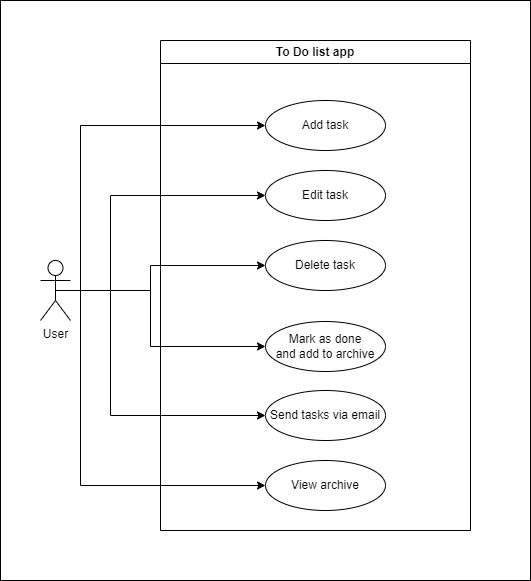

The diagram above was exported from draw.io. Its source (the exported page's mxGraphModel, read from the mxfile embedded in the PNG):
<mxGraphModel dx="1105" dy="607" grid="1" gridSize="10" guides="1" tooltips="1" connect="1" arrows="1" fold="1" page="1" pageScale="1" pageWidth="850" pageHeight="1100" background="#FFFFFF" math="0" shadow="0">
  <root>
    <mxCell id="0" />
    <mxCell id="1" parent="0" />
    <mxCell id="RqtaTr_4H3DzHqO2dWX0-38" style="edgeStyle=orthogonalEdgeStyle;rounded=0;orthogonalLoop=1;jettySize=auto;html=1;exitX=0.5;exitY=0.5;exitDx=0;exitDy=0;exitPerimeter=0;entryX=0;entryY=0.5;entryDx=0;entryDy=0;" edge="1" parent="1" source="RqtaTr_4H3DzHqO2dWX0-18" target="RqtaTr_4H3DzHqO2dWX0-27">
      <mxGeometry relative="1" as="geometry">
        <Array as="points">
          <mxPoint x="120" y="320" />
          <mxPoint x="120" y="155" />
        </Array>
      </mxGeometry>
    </mxCell>
    <mxCell id="RqtaTr_4H3DzHqO2dWX0-42" style="edgeStyle=orthogonalEdgeStyle;rounded=0;orthogonalLoop=1;jettySize=auto;html=1;exitX=0.5;exitY=0.5;exitDx=0;exitDy=0;exitPerimeter=0;entryX=0;entryY=0.5;entryDx=0;entryDy=0;" edge="1" parent="1" source="RqtaTr_4H3DzHqO2dWX0-18" target="RqtaTr_4H3DzHqO2dWX0-30">
      <mxGeometry relative="1" as="geometry">
        <Array as="points">
          <mxPoint x="150" y="320" />
          <mxPoint x="150" y="225" />
        </Array>
      </mxGeometry>
    </mxCell>
    <mxCell id="RqtaTr_4H3DzHqO2dWX0-43" style="edgeStyle=orthogonalEdgeStyle;rounded=0;orthogonalLoop=1;jettySize=auto;html=1;exitX=0.5;exitY=0.5;exitDx=0;exitDy=0;exitPerimeter=0;entryX=0;entryY=0.5;entryDx=0;entryDy=0;" edge="1" parent="1" source="RqtaTr_4H3DzHqO2dWX0-18" target="RqtaTr_4H3DzHqO2dWX0-29">
      <mxGeometry relative="1" as="geometry">
        <Array as="points">
          <mxPoint x="190" y="320" />
          <mxPoint x="190" y="295" />
        </Array>
      </mxGeometry>
    </mxCell>
    <mxCell id="RqtaTr_4H3DzHqO2dWX0-44" style="edgeStyle=orthogonalEdgeStyle;rounded=0;orthogonalLoop=1;jettySize=auto;html=1;exitX=0.5;exitY=0.5;exitDx=0;exitDy=0;exitPerimeter=0;entryX=0;entryY=0.5;entryDx=0;entryDy=0;" edge="1" parent="1" source="RqtaTr_4H3DzHqO2dWX0-18" target="RqtaTr_4H3DzHqO2dWX0-32">
      <mxGeometry relative="1" as="geometry">
        <Array as="points">
          <mxPoint x="190" y="320" />
          <mxPoint x="190" y="376" />
        </Array>
      </mxGeometry>
    </mxCell>
    <mxCell id="RqtaTr_4H3DzHqO2dWX0-45" style="edgeStyle=orthogonalEdgeStyle;rounded=0;orthogonalLoop=1;jettySize=auto;html=1;exitX=0.5;exitY=0.5;exitDx=0;exitDy=0;exitPerimeter=0;entryX=0;entryY=0.5;entryDx=0;entryDy=0;" edge="1" parent="1" source="RqtaTr_4H3DzHqO2dWX0-18" target="RqtaTr_4H3DzHqO2dWX0-34">
      <mxGeometry relative="1" as="geometry">
        <Array as="points">
          <mxPoint x="150" y="320" />
          <mxPoint x="150" y="445" />
        </Array>
      </mxGeometry>
    </mxCell>
    <mxCell id="RqtaTr_4H3DzHqO2dWX0-46" style="edgeStyle=orthogonalEdgeStyle;rounded=0;orthogonalLoop=1;jettySize=auto;html=1;exitX=0.5;exitY=0.5;exitDx=0;exitDy=0;exitPerimeter=0;entryX=0;entryY=0.5;entryDx=0;entryDy=0;" edge="1" parent="1" source="RqtaTr_4H3DzHqO2dWX0-18" target="RqtaTr_4H3DzHqO2dWX0-28">
      <mxGeometry relative="1" as="geometry">
        <Array as="points">
          <mxPoint x="120" y="320" />
          <mxPoint x="120" y="515" />
        </Array>
      </mxGeometry>
    </mxCell>
    <mxCell id="RqtaTr_4H3DzHqO2dWX0-18" value="User" style="shape=umlActor;verticalLabelPosition=bottom;verticalAlign=top;html=1;" vertex="1" parent="1">
      <mxGeometry x="80" y="290" width="30" height="60" as="geometry" />
    </mxCell>
    <mxCell id="RqtaTr_4H3DzHqO2dWX0-25" value="To Do list app" style="swimlane;whiteSpace=wrap;html=1;" vertex="1" parent="1">
      <mxGeometry x="200" y="70" width="310" height="490" as="geometry" />
    </mxCell>
    <mxCell id="RqtaTr_4H3DzHqO2dWX0-28" value="View archive" style="ellipse;whiteSpace=wrap;html=1;" vertex="1" parent="RqtaTr_4H3DzHqO2dWX0-25">
      <mxGeometry x="105" y="420" width="120" height="50" as="geometry" />
    </mxCell>
    <mxCell id="RqtaTr_4H3DzHqO2dWX0-27" value="Add task" style="ellipse;whiteSpace=wrap;html=1;" vertex="1" parent="RqtaTr_4H3DzHqO2dWX0-25">
      <mxGeometry x="105" y="60" width="120" height="50" as="geometry" />
    </mxCell>
    <mxCell id="RqtaTr_4H3DzHqO2dWX0-30" value="Edit task" style="ellipse;whiteSpace=wrap;html=1;" vertex="1" parent="RqtaTr_4H3DzHqO2dWX0-25">
      <mxGeometry x="105" y="130" width="120" height="50" as="geometry" />
    </mxCell>
    <mxCell id="RqtaTr_4H3DzHqO2dWX0-29" value="Delete task" style="ellipse;whiteSpace=wrap;html=1;" vertex="1" parent="RqtaTr_4H3DzHqO2dWX0-25">
      <mxGeometry x="105" y="200" width="120" height="50" as="geometry" />
    </mxCell>
    <mxCell id="RqtaTr_4H3DzHqO2dWX0-32" value="Mark as done&lt;br&gt;and add to archive" style="ellipse;whiteSpace=wrap;html=1;" vertex="1" parent="RqtaTr_4H3DzHqO2dWX0-25">
      <mxGeometry x="105" y="281" width="120" height="50" as="geometry" />
    </mxCell>
    <mxCell id="RqtaTr_4H3DzHqO2dWX0-34" value="Send tasks via email" style="ellipse;whiteSpace=wrap;html=1;" vertex="1" parent="RqtaTr_4H3DzHqO2dWX0-25">
      <mxGeometry x="105" y="350" width="120" height="50" as="geometry" />
    </mxCell>
    <mxCell id="RqtaTr_4H3DzHqO2dWX0-48" value="" style="rounded=0;whiteSpace=wrap;html=1;fillColor=none;" vertex="1" parent="1">
      <mxGeometry x="40" y="30" width="530" height="580" as="geometry" />
    </mxCell>
  </root>
</mxGraphModel>